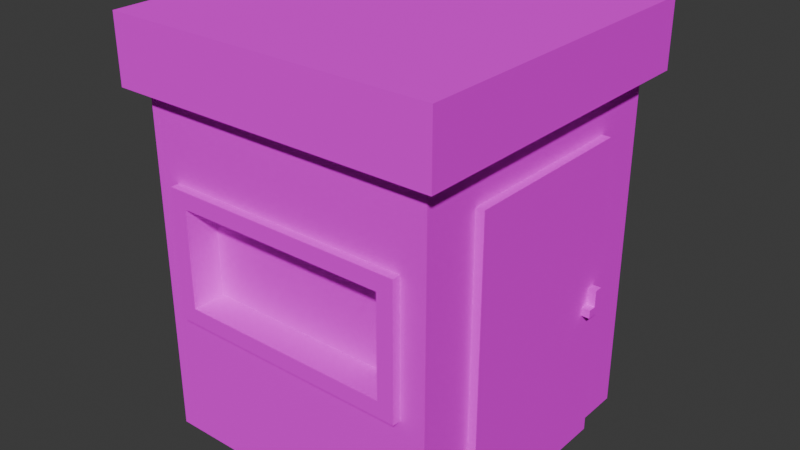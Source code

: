 # Source: kibidka.blend  (saved by Blender 4.0.36; exported with 4.5.12 LTS)
import bpy
from mathutils import Matrix  # noqa: F401  (used for matrix-valued properties, if any)

bpy.ops.wm.read_factory_settings(use_empty=True)
scene = bpy.context.scene
scene.name = 'Scene'

# ---- collections
col_collection = bpy.data.collections.new('Collection'); scene.collection.children.link(col_collection)

# ---- images (referenced by path relative to the original .blend; pixels are not part of the script)
import os
ASSET_DIR = os.environ.get("B2B_ASSET_DIR", "")  # directory of the original .blend (textures are referenced by path, not embedded)
HERE = os.path.dirname(os.path.abspath(__file__))  # packed textures are extracted next to this script under _unpacked/

def load_image(name, relpath, width, height, colorspace="sRGB"):
    """Load a texture the original file referenced (path relative to the .blend, or extracted next to this script)."""
    p = next((c for c in (os.path.join(HERE, relpath), os.path.join(ASSET_DIR, relpath)) if relpath and os.path.exists(c)), "")
    if p:
        img = bpy.data.images.load(p, check_existing=True)
        img.name = name
    else:  # same state as the original file: an image datablock whose file is absent (Cycles renders it pink)
        img = bpy.data.images.new(name, width, height)
        img.source = "FILE"
        img.filepath = "//" + (relpath or name)
    img.colorspace_settings.name = colorspace
    return img
img_kibidkaandbarrier_2_png = load_image('KibidkaAndBarrier-2.png', 'KibidkaAndBarrier-2.png', 1024, 1024, 'sRGB')

# ---- materials (node trees are filled in below, after node groups)
mat_palette = bpy.data.materials.new('palette')
mat_palette.use_transparent_shadow = False
mat_palette.diffuse_color = (1.0, 1.0, 1.0, 1.0)
mat_palette.roughness = 1.0

# ---- material node trees
mat_palette.use_nodes = True; mat_palette.node_tree.nodes.clear()
_N = mat_palette.node_tree.nodes; _L = mat_palette.node_tree.links
n0 = _N.new('ShaderNodeBsdfPrincipled'); n0.name = 'Principled BSDF'; n0.location = (0, 300)
n0.inputs[2].default_value = 1.0
n0.inputs[3].default_value = 1.45
n0.inputs[13].default_value = 0.0
n1 = _N.new('ShaderNodeOutputMaterial'); n1.name = 'Material Output'; n1.location = (280, 300)
n2 = _N.new('ShaderNodeTexImage'); n2.name = 'Image Texture'; n2.location = (-480, 300)
n2.image = img_kibidkaandbarrier_2_png
_L.new(n2.outputs[0], n0.inputs[0])
_L.new(n0.outputs[0], n1.inputs[0])
n1.is_active_output = True

# ---- world
world_world = bpy.data.worlds.new('World'); scene.world = world_world
world_world.use_nodes = True; world_world.node_tree.nodes.clear()
_N = world_world.node_tree.nodes; _L = world_world.node_tree.links
n0 = _N.new('ShaderNodeOutputWorld'); n0.name = 'World Output'; n0.location = (300, 300)
n1 = _N.new('ShaderNodeBackground'); n1.name = 'Background'; n1.location = (10, 300)
n1.inputs[0].default_value = (0.05088, 0.05088, 0.05088, 1.0)
_L.new(n1.outputs[0], n0.inputs[0])
n0.is_active_output = True
world_world.color = (0.05088, 0.05088, 0.05088)
world_world.use_sun_shadow = False
world_world.sun_shadow_jitter_overblur = 0.0

# ---- meshes
me_untitled = bpy.data.meshes.new('Untitled')
me_untitled.from_pydata([(-2.743, 5.0, 2.243), (-2.643, 1.8, -1.057), (-2.543, 1.776e-15, -1.557), (-2.543, 0.3, 1.743), (-2.543, 0.3, -1.257), (-2.543, 1.6, -1.257), (-2.543, 3.2, -1.257), (-2.243, 1.6, 2.143), (-2.243, 1.6, -1.657), (-2.243, 3.0, 1.543), (-2.243, 3.0, -1.057), (-2.243, 3.2, -1.557), (0.5571, 1.8, 1.743), (0.5571, 3.0, 2.143), (-2.043, 1.8, -1.657), (-2.043, 3.0, -1.257), (0.7571, 1.6, -1.557), (1.057, 0.3, 1.743), (1.057, 0.3, 1.343), (1.057, 0.3, -1.257), (1.057, 4.2, 2.043), (1.157, 1.776e-15, 1.343), (1.157, 0.2, 0.9429), (1.157, 0.2, -0.4571), (1.157, 0.3, 0.8429), (1.157, 0.3, -0.3571), (1.157, 0.4, 0.6429), (1.157, 0.4, -0.1571), (1.157, 0.5, 0.5429), (1.157, 0.5, -0.05714), (1.157, 1.8, 0.5429), (1.157, 1.8, -0.05714), (1.157, 1.8, -0.5571), (1.157, 1.9, 0.5429), (1.157, 1.9, -0.05714), (1.157, 2.0, -0.6571), (1.157, 3.1, 0.5429), (1.157, 3.1, -0.05714), (1.157, 3.2, 0.6429), (1.157, 3.2, -0.1571), (1.157, 3.4, 0.8429), (1.157, 3.4, -0.3571), (1.157, 3.5, 0.9429), (1.157, 3.5, -0.4571), (1.157, 3.7, -0.8571), (1.257, 1.7, -0.7571), (1.257, 1.8, -0.6571), (1.257, 5.0, -1.757), (-2.743, 4.2, 2.243), (1.257, 4.2, 2.243), (1.257, 5.0, 2.243), (-2.243, 3.2, 2.143), (-2.043, 1.8, 2.143), (-2.043, 3.0, 2.143), (0.7571, 1.6, 2.143), (0.7571, 3.2, 2.143), (-2.543, 4.2, 2.043), (-2.243, 0.3, 2.043), (-2.243, 4.2, 2.043), (0.7571, 0.3, 2.043), (0.7571, 1.6, 2.043), (0.7571, 4.2, 2.043), (1.057, 1.776e-15, 2.043), (-2.643, 3.2, 1.743), (-2.043, 3.0, 1.743), (1.057, 1.776e-15, 1.343), (1.157, 3.7, 1.343), (1.257, 1.8, -0.5571), (-2.643, 3.0, -1.057), (-2.243, 1.8, -1.057), (-2.643, 3.0, 1.543), (-2.243, 1.8, 1.543), (1.257, 2.0, -0.7571), (1.057, 1.776e-15, -0.8571), (1.057, 0.3, -0.8571), (1.057, 3.7, -0.8571), (0.5571, 1.8, -1.257), (-2.243, 0.3, -1.557), (-2.243, 4.2, -1.557), (0.7571, 0.3, -1.557), (0.7571, 3.2, -1.557), (1.057, 1.776e-15, -1.557), (1.057, 4.2, -1.557), (-2.243, 3.2, -1.657), (-2.043, 3.0, -1.657), (1.257, 4.2, -1.757), (-2.543, 1.776e-15, 2.043), (-2.443, 1.776e-15, 1.943), (0.9571, 1.776e-15, 1.943), (0.9571, 1.776e-15, 1.343), (0.9571, 1.776e-15, -0.8571), (1.157, 1.776e-15, -0.8571), (-2.443, 1.776e-15, -1.457), (0.9571, 1.776e-15, -1.457), (-2.243, 1.6, 2.043), (-2.643, 1.6, 1.743), (-2.543, 1.6, 1.743), (-2.643, 1.6, -1.257), (-2.243, 1.6, -1.557), (0.7571, 1.6, -1.657), (1.157, 1.7, -0.5571), (1.257, 1.7, -0.5571), (1.157, 1.7, -0.7571), (0.5571, 3.0, 1.743), (0.5571, 3.0, -1.257), (0.5571, 3.0, -1.657), (-2.543, 4.2, 1.743), (1.057, 4.2, 1.743), (-2.543, 4.2, -1.257), (1.057, 4.2, -1.257), (-2.543, 4.2, -1.557), (0.7571, 4.2, -1.557), (-2.743, 4.2, -1.757), (0.5571, 1.8, 2.143), (-2.043, 1.8, 1.743), (-2.643, 1.8, 1.543), (1.157, 1.8, -0.6571), (-2.043, 1.8, -1.257), (0.5571, 1.8, -1.657), (1.257, 2.0, -0.6571), (1.157, 2.0, -0.7571), (-2.243, 3.2, 2.043), (0.7571, 3.2, 2.043), (-2.543, 3.2, 1.743), (-2.643, 3.2, -1.257), (0.7571, 3.2, -1.657), (1.057, 3.7, 1.343), (-2.743, 5.0, -1.757)], [], [(0, 112, 48), (127, 112, 0), (115, 97, 95), (1, 97, 115), (70, 115, 95), (68, 97, 1), (63, 70, 95), (63, 68, 70), (124, 97, 68), (124, 68, 63), (3, 2, 86), (4, 2, 3), (96, 3, 86), (96, 4, 3), (5, 2, 4), (5, 4, 96), (123, 96, 86), (6, 2, 5), (56, 123, 86), (106, 6, 123), (106, 123, 56), (108, 2, 6), (108, 6, 106), (110, 2, 108), (9, 69, 71), (10, 69, 9), (51, 94, 7), (121, 94, 51), (11, 8, 98), (83, 8, 11), (13, 12, 113), (103, 12, 13), (104, 118, 76), (105, 118, 104), (52, 114, 53), (53, 114, 64), (117, 14, 15), (15, 14, 84), (54, 60, 55), (55, 60, 122), (16, 99, 80), (80, 99, 125), (62, 65, 17), (17, 65, 18), (73, 81, 74), (74, 81, 19), (17, 18, 126), (74, 19, 75), (62, 17, 20), (126, 75, 107), (20, 17, 107), (17, 126, 107), (19, 81, 109), (107, 75, 109), (75, 19, 109), (109, 81, 82), (21, 91, 22), (22, 91, 23), (22, 23, 24), (24, 23, 25), (24, 25, 26), (26, 25, 27), (26, 27, 28), (28, 27, 29), (23, 91, 100), (100, 91, 102), (26, 28, 30), (28, 29, 30), (29, 27, 31), (30, 29, 31), (23, 100, 32), (26, 30, 33), (30, 31, 33), (31, 27, 34), (33, 31, 34), (32, 116, 35), (102, 91, 120), (26, 33, 36), (33, 34, 36), (34, 27, 37), (36, 34, 37), (26, 36, 38), (24, 26, 38), (36, 37, 38), (37, 27, 39), (38, 37, 39), (27, 25, 39), (24, 38, 40), (22, 24, 40), (38, 39, 40), (39, 25, 41), (40, 39, 41), (25, 23, 41), (21, 22, 42), (22, 40, 42), (40, 41, 42), (41, 23, 43), (42, 41, 43), (32, 35, 43), (23, 32, 43), (35, 120, 43), (21, 42, 66), (42, 43, 66), (43, 120, 44), (66, 43, 44), (120, 91, 44), (101, 45, 67), (67, 45, 46), (46, 45, 119), (119, 45, 72), (49, 85, 50), (50, 85, 47), (49, 0, 48), (50, 0, 49), (52, 51, 7), (53, 51, 52), (113, 52, 7), (13, 51, 53), (54, 113, 7), (54, 13, 113), (55, 51, 13), (55, 13, 54), (57, 56, 86), (94, 56, 57), (121, 56, 94), (58, 56, 121), (59, 57, 86), (59, 94, 57), (60, 94, 59), (122, 58, 121), (61, 58, 122), (62, 60, 59), (62, 59, 86), (62, 61, 122), (62, 122, 60), (20, 61, 62), (96, 63, 95), (123, 63, 96), (12, 64, 114), (103, 64, 12), (21, 18, 65), (21, 126, 18), (66, 126, 21), (101, 32, 100), (67, 32, 101), (46, 35, 116), (119, 35, 46), (69, 68, 1), (10, 68, 69), (115, 70, 71), (71, 70, 9), (102, 120, 45), (45, 120, 72), (73, 74, 91), (74, 75, 91), (91, 75, 44), (97, 124, 5), (5, 124, 6), (117, 15, 76), (76, 15, 104), (2, 110, 77), (77, 110, 98), (98, 110, 11), (11, 110, 78), (2, 77, 79), (77, 98, 79), (79, 98, 16), (11, 78, 80), (80, 78, 111), (79, 16, 81), (2, 79, 81), (80, 111, 81), (16, 80, 81), (81, 111, 82), (8, 83, 14), (14, 83, 84), (8, 14, 118), (84, 83, 105), (8, 118, 99), (118, 105, 99), (105, 83, 125), (99, 105, 125), (112, 127, 85), (85, 127, 47), (87, 62, 86), (88, 62, 87), (89, 88, 87), (89, 62, 88), (65, 62, 89), (90, 89, 87), (90, 21, 65), (90, 65, 89), (73, 21, 90), (91, 21, 73), (92, 87, 86), (92, 90, 87), (93, 73, 90), (93, 90, 92), (2, 92, 86), (2, 93, 92), (81, 73, 93), (81, 93, 2), (94, 54, 7), (60, 54, 94), (97, 96, 95), (5, 96, 97), (8, 16, 98), (99, 16, 8), (102, 101, 100), (45, 101, 102), (64, 13, 53), (103, 13, 64), (68, 9, 70), (10, 9, 68), (84, 104, 15), (105, 104, 84), (56, 49, 48), (58, 49, 56), (61, 49, 58), (20, 49, 61), (106, 56, 48), (107, 49, 20), (108, 106, 48), (109, 49, 107), (110, 108, 48), (82, 49, 109), (112, 111, 78), (112, 82, 111), (112, 110, 48), (112, 78, 110), (85, 49, 82), (85, 82, 112), (52, 113, 114), (114, 113, 12), (32, 67, 116), (116, 67, 46), (115, 71, 1), (1, 71, 69), (117, 76, 14), (14, 76, 118), (35, 119, 120), (120, 119, 72), (51, 55, 121), (121, 55, 122), (63, 123, 124), (124, 123, 6), (11, 80, 83), (83, 80, 125), (126, 66, 75), (75, 66, 44), (0, 50, 127), (127, 50, 47)])
_uv = me_untitled.uv_layers.new(name='UVMap')
_uv.uv.foreach_set('vector', [0.6621, 0.5, 0.6621, 0.5, 0.6621, 0.5, 0.6621, 0.5, 0.6621, 0.5, 0.6621, 0.5, 0.373, 0.5, 0.373, 0.5, 0.373, 0.5, 0.373, 0.5, 0.373, 0.5, 0.373, 0.5, 0.373, 0.5, 0.373, 0.5, 0.373, 0.5, 0.373, 0.5, 0.373, 0.5, 0.373, 0.5, 0.373, 0.5, 0.373, 0.5, 0.373, 0.5, 0.373, 0.5, 0.373, 0.5, 0.373, 0.5, 0.373, 0.5, 0.373, 0.5, 0.373, 0.5, 0.373, 0.5, 0.373, 0.5, 0.373, 0.5, 0.3691, 0.5, 0.3691, 0.5, 0.3691, 0.5, 0.3691, 0.5, 0.3691, 0.5, 0.3691, 0.5, 0.3691, 0.5, 0.3691, 0.5, 0.3691, 0.5, 0.373, 0.5, 0.373, 0.5, 0.373, 0.5, 0.3691, 0.5, 0.3691, 0.5, 0.3691, 0.5, 0.373, 0.5, 0.373, 0.5, 0.373, 0.5, 0.3691, 0.5, 0.3691, 0.5, 0.3691, 0.5, 0.3691, 0.5, 0.3691, 0.5, 0.3691, 0.5, 0.3691, 0.5, 0.3691, 0.5, 0.3691, 0.5, 0.373, 0.5, 0.373, 0.5, 0.373, 0.5, 0.3691, 0.5, 0.3691, 0.5, 0.3691, 0.5, 0.3691, 0.5, 0.3691, 0.5, 0.3691, 0.5, 0.373, 0.5, 0.373, 0.5, 0.373, 0.5, 0.3691, 0.5, 0.3691, 0.5, 0.3691, 0.5, 0.1426, 0.5, 0.1426, 0.5, 0.1426, 0.5, 0.1426, 0.5, 0.1426, 0.5, 0.1426, 0.5, 0.373, 0.5, 0.373, 0.5, 0.373, 0.5, 0.373, 0.5, 0.373, 0.5, 0.373, 0.5, 0.373, 0.5, 0.373, 0.5, 0.373, 0.5, 0.373, 0.5, 0.373, 0.5, 0.373, 0.5, 0.373, 0.5, 0.373, 0.5, 0.373, 0.5, 0.373, 0.5, 0.373, 0.5, 0.373, 0.5, 0.373, 0.5, 0.373, 0.5, 0.373, 0.5, 0.373, 0.5, 0.373, 0.5, 0.373, 0.5, 0.373, 0.5, 0.373, 0.5, 0.373, 0.5, 0.373, 0.5, 0.373, 0.5, 0.373, 0.5, 0.373, 0.5, 0.373, 0.5, 0.373, 0.5, 0.373, 0.5, 0.373, 0.5, 0.373, 0.5, 0.373, 0.5, 0.373, 0.5, 0.373, 0.5, 0.373, 0.5, 0.373, 0.5, 0.373, 0.5, 0.373, 0.5, 0.373, 0.5, 0.373, 0.5, 0.373, 0.5, 0.373, 0.5, 0.373, 0.5, 0.3691, 0.5, 0.3691, 0.5, 0.3691, 0.5, 0.3691, 0.5, 0.3691, 0.5, 0.3691, 0.5, 0.3691, 0.5, 0.3691, 0.5, 0.3691, 0.5, 0.3691, 0.5, 0.3691, 0.5, 0.3691, 0.5, 0.373, 0.5, 0.373, 0.5, 0.373, 0.5, 0.373, 0.5, 0.373, 0.5, 0.373, 0.5, 0.3691, 0.5, 0.3691, 0.5, 0.3691, 0.5, 0.373, 0.5, 0.373, 0.5, 0.373, 0.5, 0.3691, 0.5, 0.3691, 0.5, 0.3691, 0.5, 0.373, 0.5, 0.373, 0.5, 0.373, 0.5, 0.3691, 0.5, 0.3691, 0.5, 0.3691, 0.5, 0.373, 0.5, 0.373, 0.5, 0.373, 0.5, 0.373, 0.5, 0.373, 0.5, 0.373, 0.5, 0.3691, 0.5, 0.3691, 0.5, 0.3691, 0.5, 0.5371, 0.5, 0.5371, 0.5, 0.5371, 0.5, 0.5371, 0.5, 0.5371, 0.5, 0.5371, 0.5, 0.2012, 0.5, 0.2012, 0.5, 0.2012, 0.5, 0.2012, 0.5, 0.2012, 0.5, 0.2012, 0.5, 0.5371, 0.5, 0.5371, 0.5, 0.5371, 0.5, 0.5371, 0.5, 0.5371, 0.5, 0.5371, 0.5, 0.2012, 0.5, 0.2012, 0.5, 0.2012, 0.5, 0.2012, 0.5, 0.2012, 0.5, 0.2012, 0.5, 0.5371, 0.5, 0.5371, 0.5, 0.5371, 0.5, 0.5371, 0.5, 0.5371, 0.5, 0.5371, 0.5, 0.2012, 0.5, 0.2012, 0.5, 0.2012, 0.5, 0.5371, 0.5, 0.5371, 0.5, 0.5371, 0.5, 0.2012, 0.5, 0.2012, 0.5, 0.2012, 0.5, 0.5371, 0.5, 0.5371, 0.5, 0.5371, 0.5, 0.5371, 0.5, 0.5371, 0.5, 0.5371, 0.5, 0.2012, 0.5, 0.2012, 0.5, 0.2012, 0.5, 0.2012, 0.5, 0.2012, 0.5, 0.2012, 0.5, 0.2012, 0.5, 0.2012, 0.5, 0.2012, 0.5, 0.2012, 0.5, 0.2012, 0.5, 0.2012, 0.5, 0.5371, 0.5, 0.5371, 0.5, 0.5371, 0.5, 0.5371, 0.5, 0.5371, 0.5, 0.5371, 0.5, 0.2012, 0.5, 0.2012, 0.5, 0.2012, 0.5, 0.5371, 0.5, 0.5371, 0.5, 0.5371, 0.5, 0.2012, 0.5, 0.2012, 0.5, 0.2012, 0.5, 0.5371, 0.5, 0.5371, 0.5, 0.5371, 0.5, 0.2012, 0.5, 0.2012, 0.5, 0.2012, 0.5, 0.5371, 0.5, 0.5371, 0.5, 0.5371, 0.5, 0.2012, 0.5, 0.2012, 0.5, 0.2012, 0.5, 0.2012, 0.5, 0.2012, 0.5, 0.2012, 0.5, 0.2012, 0.5, 0.2012, 0.5, 0.2012, 0.5, 0.5371, 0.5, 0.5371, 0.5, 0.5371, 0.5, 0.5371, 0.5, 0.5371, 0.5, 0.5371, 0.5, 0.2012, 0.5, 0.2012, 0.5, 0.2012, 0.5, 0.5371, 0.5, 0.5371, 0.5, 0.5371, 0.5, 0.5371, 0.5, 0.5371, 0.5, 0.5371, 0.5, 0.5371, 0.5, 0.5371, 0.5, 0.5371, 0.5, 0.2012, 0.5, 0.2012, 0.5, 0.2012, 0.5, 0.5371, 0.5, 0.5371, 0.5, 0.5371, 0.5, 0.2012, 0.5, 0.2012, 0.5, 0.2012, 0.5, 0.2012, 0.5, 0.2012, 0.5, 0.2012, 0.5, 0.2012, 0.5, 0.2012, 0.5, 0.2012, 0.5, 0.2012, 0.5, 0.2012, 0.5, 0.2012, 0.5, 0.5371, 0.5, 0.5371, 0.5, 0.5371, 0.5, 0.5371, 0.5, 0.5371, 0.5, 0.5371, 0.5, 0.5371, 0.5, 0.5371, 0.5, 0.5371, 0.5, 0.5371, 0.5, 0.5371, 0.5, 0.5371, 0.5, 0.5371, 0.5, 0.5371, 0.5, 0.5371, 0.5, 0.5371, 0.5, 0.5371, 0.5, 0.5371, 0.5, 0.5371, 0.5, 0.5371, 0.5, 0.5371, 0.5, 0.5371, 0.5, 0.5371, 0.5, 0.5371, 0.5, 0.2012, 0.5, 0.2012, 0.5, 0.2012, 0.5, 0.2012, 0.5, 0.2012, 0.5, 0.2012, 0.5, 0.2012, 0.5, 0.2012, 0.5, 0.2012, 0.5, 0.2012, 0.5, 0.2012, 0.5, 0.2012, 0.5, 0.6621, 0.5, 0.6621, 0.5, 0.6621, 0.5, 0.6621, 0.5, 0.6621, 0.5, 0.6621, 0.5, 0.6621, 0.5, 0.6621, 0.5, 0.6621, 0.5, 0.6621, 0.5, 0.6621, 0.5, 0.6621, 0.5, 0.373, 0.5, 0.373, 0.5, 0.373, 0.5, 0.373, 0.5, 0.373, 0.5, 0.373, 0.5, 0.373, 0.5, 0.373, 0.5, 0.373, 0.5, 0.373, 0.5, 0.373, 0.5, 0.373, 0.5, 0.373, 0.5, 0.373, 0.5, 0.373, 0.5, 0.373, 0.5, 0.373, 0.5, 0.373, 0.5, 0.373, 0.5, 0.373, 0.5, 0.373, 0.5, 0.373, 0.5, 0.373, 0.5, 0.373, 0.5, 0.3691, 0.5, 0.3691, 0.5, 0.3691, 0.5, 0.3691, 0.5, 0.3691, 0.5, 0.3691, 0.5, 0.3691, 0.5, 0.3691, 0.5, 0.3691, 0.5, 0.3691, 0.5, 0.3691, 0.5, 0.3691, 0.5, 0.3691, 0.5, 0.3691, 0.5, 0.3691, 0.5, 0.373, 0.5, 0.373, 0.5, 0.373, 0.5, 0.373, 0.5, 0.373, 0.5, 0.373, 0.5, 0.373, 0.5, 0.373, 0.5, 0.373, 0.5, 0.373, 0.5, 0.373, 0.5, 0.373, 0.5, 0.3691, 0.5, 0.3691, 0.5, 0.3691, 0.5, 0.3691, 0.5, 0.3691, 0.5, 0.3691, 0.5, 0.3691, 0.5, 0.3691, 0.5, 0.3691, 0.5, 0.3691, 0.5, 0.3691, 0.5, 0.3691, 0.5, 0.3691, 0.5, 0.3691, 0.5, 0.3691, 0.5, 0.373, 0.5, 0.373, 0.5, 0.373, 0.5, 0.373, 0.5, 0.373, 0.5, 0.373, 0.5, 0.1426, 0.5, 0.1426, 0.5, 0.1426, 0.5, 0.1426, 0.5, 0.1426, 0.5, 0.1426, 0.5, 0.5371, 0.5, 0.5371, 0.5, 0.5371, 0.5, 0.5371, 0.5, 0.5371, 0.5, 0.5371, 0.5, 0.5371, 0.5, 0.5371, 0.5, 0.5371, 0.5, 0.2012, 0.5, 0.2012, 0.5, 0.2012, 0.5, 0.2012, 0.5, 0.2012, 0.5, 0.2012, 0.5, 0.2012, 0.5, 0.2012, 0.5, 0.2012, 0.5, 0.2012, 0.5, 0.2012, 0.5, 0.2012, 0.5, 0.373, 0.5, 0.373, 0.5, 0.373, 0.5, 0.373, 0.5, 0.373, 0.5, 0.373, 0.5, 0.373, 0.5, 0.373, 0.5, 0.373, 0.5, 0.373, 0.5, 0.373, 0.5, 0.373, 0.5, 0.2012, 0.5, 0.2012, 0.5, 0.2012, 0.5, 0.2012, 0.5, 0.2012, 0.5, 0.2012, 0.5, 0.5371, 0.5, 0.5371, 0.5, 0.5371, 0.5, 0.5371, 0.5, 0.5371, 0.5, 0.5371, 0.5, 0.5371, 0.5, 0.5371, 0.5, 0.5371, 0.5, 0.373, 0.5, 0.373, 0.5, 0.373, 0.5, 0.373, 0.5, 0.373, 0.5, 0.373, 0.5, 0.1426, 0.5, 0.1426, 0.5, 0.1426, 0.5, 0.1426, 0.5, 0.1426, 0.5, 0.1426, 0.5, 0.3691, 0.5, 0.3691, 0.5, 0.3691, 0.5, 0.3691, 0.5, 0.3691, 0.5, 0.3691, 0.5, 0.3691, 0.5, 0.3691, 0.5, 0.3691, 0.5, 0.3691, 0.5, 0.3691, 0.5, 0.3691, 0.5, 0.3691, 0.5, 0.3691, 0.5, 0.3691, 0.5, 0.373, 0.5, 0.373, 0.5, 0.373, 0.5, 0.373, 0.5, 0.373, 0.5, 0.373, 0.5, 0.373, 0.5, 0.373, 0.5, 0.373, 0.5, 0.373, 0.5, 0.373, 0.5, 0.373, 0.5, 0.3691, 0.5, 0.3691, 0.5, 0.3691, 0.5, 0.3691, 0.5, 0.3691, 0.5, 0.3691, 0.5, 0.3691, 0.5, 0.3691, 0.5, 0.3691, 0.5, 0.3691, 0.5, 0.3691, 0.5, 0.3691, 0.5, 0.3691, 0.5, 0.3691, 0.5, 0.3691, 0.5, 0.373, 0.5, 0.373, 0.5, 0.373, 0.5, 0.373, 0.5, 0.373, 0.5, 0.373, 0.5, 0.373, 0.5, 0.373, 0.5, 0.373, 0.5, 0.373, 0.5, 0.373, 0.5, 0.373, 0.5, 0.373, 0.5, 0.373, 0.5, 0.373, 0.5, 0.373, 0.5, 0.373, 0.5, 0.373, 0.5, 0.373, 0.5, 0.373, 0.5, 0.373, 0.5, 0.373, 0.5, 0.373, 0.5, 0.373, 0.5, 0.6621, 0.5, 0.6621, 0.5, 0.6621, 0.5, 0.6621, 0.5, 0.6621, 0.5, 0.6621, 0.5, 0.3691, 0.5, 0.3691, 0.5, 0.3691, 0.5, 0.3691, 0.5, 0.3691, 0.5, 0.3691, 0.5, 0.373, 0.5, 0.373, 0.5, 0.373, 0.5, 0.3691, 0.5, 0.3691, 0.5, 0.3691, 0.5, 0.3691, 0.5, 0.3691, 0.5, 0.3691, 0.5, 0.373, 0.5, 0.373, 0.5, 0.373, 0.5, 0.5371, 0.5, 0.5371, 0.5, 0.5371, 0.5, 0.5371, 0.5, 0.5371, 0.5, 0.5371, 0.5, 0.5371, 0.5, 0.5371, 0.5, 0.5371, 0.5, 0.5371, 0.5, 0.5371, 0.5, 0.5371, 0.5, 0.3691, 0.5, 0.3691, 0.5, 0.3691, 0.5, 0.373, 0.5, 0.373, 0.5, 0.373, 0.5, 0.3691, 0.5, 0.3691, 0.5, 0.3691, 0.5, 0.373, 0.5, 0.373, 0.5, 0.373, 0.5, 0.3691, 0.5, 0.3691, 0.5, 0.3691, 0.5, 0.3691, 0.5, 0.3691, 0.5, 0.3691, 0.5, 0.3691, 0.5, 0.3691, 0.5, 0.3691, 0.5, 0.3691, 0.5, 0.3691, 0.5, 0.3691, 0.5, 0.373, 0.5, 0.373, 0.5, 0.373, 0.5, 0.373, 0.5, 0.373, 0.5, 0.373, 0.5, 0.373, 0.5, 0.373, 0.5, 0.373, 0.5, 0.373, 0.5, 0.373, 0.5, 0.373, 0.5, 0.373, 0.5, 0.373, 0.5, 0.373, 0.5, 0.373, 0.5, 0.373, 0.5, 0.373, 0.5, 0.2012, 0.5, 0.2012, 0.5, 0.2012, 0.5, 0.2012, 0.5, 0.2012, 0.5, 0.2012, 0.5, 0.373, 0.5, 0.373, 0.5, 0.373, 0.5, 0.373, 0.5, 0.373, 0.5, 0.373, 0.5, 0.373, 0.5, 0.373, 0.5, 0.373, 0.5, 0.373, 0.5, 0.373, 0.5, 0.373, 0.5, 0.373, 0.5, 0.373, 0.5, 0.373, 0.5, 0.373, 0.5, 0.373, 0.5, 0.373, 0.5, 0.6621, 0.5, 0.6621, 0.5, 0.6621, 0.5, 0.6621, 0.5, 0.6621, 0.5, 0.6621, 0.5, 0.6621, 0.5, 0.6621, 0.5, 0.6621, 0.5, 0.6621, 0.5, 0.6621, 0.5, 0.6621, 0.5, 0.6621, 0.5, 0.6621, 0.5, 0.6621, 0.5, 0.6621, 0.5, 0.6621, 0.5, 0.6621, 0.5, 0.6621, 0.5, 0.6621, 0.5, 0.6621, 0.5, 0.6621, 0.5, 0.6621, 0.5, 0.6621, 0.5, 0.6621, 0.5, 0.6621, 0.5, 0.6621, 0.5, 0.6621, 0.5, 0.6621, 0.5, 0.6621, 0.5, 0.6621, 0.5, 0.6621, 0.5, 0.6621, 0.5, 0.6621, 0.5, 0.6621, 0.5, 0.6621, 0.5, 0.6621, 0.5, 0.6621, 0.5, 0.6621, 0.5, 0.6621, 0.5, 0.6621, 0.5, 0.6621, 0.5, 0.6621, 0.5, 0.6621, 0.5, 0.6621, 0.5, 0.6621, 0.5, 0.6621, 0.5, 0.6621, 0.5, 0.373, 0.5, 0.373, 0.5, 0.373, 0.5, 0.373, 0.5, 0.373, 0.5, 0.373, 0.5, 0.2012, 0.5, 0.2012, 0.5, 0.2012, 0.5, 0.2012, 0.5, 0.2012, 0.5, 0.2012, 0.5, 0.373, 0.5, 0.373, 0.5, 0.373, 0.5, 0.373, 0.5, 0.373, 0.5, 0.373, 0.5, 0.373, 0.5, 0.373, 0.5, 0.373, 0.5, 0.373, 0.5, 0.373, 0.5, 0.373, 0.5, 0.2012, 0.5, 0.2012, 0.5, 0.2012, 0.5, 0.2012, 0.5, 0.2012, 0.5, 0.2012, 0.5, 0.373, 0.5, 0.373, 0.5, 0.373, 0.5, 0.373, 0.5, 0.373, 0.5, 0.373, 0.5, 0.373, 0.5, 0.373, 0.5, 0.373, 0.5, 0.373, 0.5, 0.373, 0.5, 0.373, 0.5, 0.373, 0.5, 0.373, 0.5, 0.373, 0.5, 0.373, 0.5, 0.373, 0.5, 0.373, 0.5, 0.5371, 0.5, 0.5371, 0.5, 0.5371, 0.5, 0.5371, 0.5, 0.5371, 0.5, 0.5371, 0.5, 0.6621, 0.5, 0.6621, 0.5, 0.6621, 0.5, 0.6621, 0.5, 0.6621, 0.5, 0.6621, 0.5])
me_untitled.materials.append(mat_palette)
me_untitled.update()
me_untitled.normals_split_custom_set([tuple(v) for v in zip(*[iter([-1.0, 0.0, 0.0, -1.0, 0.0, 0.0, -1.0, 0.0, 0.0, -1.0, 0.0, 0.0, -1.0, 0.0, 0.0, -1.0, 0.0, 0.0, -1.0, 0.0, 0.0, -1.0, 0.0, 0.0, -1.0, 0.0, 0.0, -1.0, -1.834e-06, 0.0, -1.0, -1.834e-06, 0.0, -1.0, -1.834e-06, 0.0, -1.0, 0.0, 0.0, -1.0, 0.0, 0.0, -1.0, 0.0, 0.0, -1.0, 0.0, 0.0, -1.0, 0.0, 0.0, -1.0, 0.0, 0.0, -1.0, 0.0, 0.0, -1.0, 0.0, 0.0, -1.0, 0.0, 0.0, -1.0, 1.834e-06, 0.0, -1.0, 1.834e-06, 0.0, -1.0, 1.834e-06, 0.0, -1.0, 0.0, 0.0, -1.0, 0.0, 0.0, -1.0, 0.0, 0.0, -1.0, 0.0, 0.0, -1.0, 0.0, 0.0, -1.0, 0.0, 0.0, -1.0, 1.766e-06, 0.0, -1.0, 1.766e-06, 0.0, -1.0, 1.766e-06, 0.0, -1.0, 0.0, 0.0, -1.0, 0.0, 0.0, -1.0, 0.0, 0.0, -1.0, 0.0, 0.0, -1.0, 0.0, 0.0, -1.0, 0.0, 0.0, -1.0, 0.0, 0.0, -1.0, 0.0, 0.0, -1.0, 0.0, 0.0, -1.0, 0.0, 0.0, -1.0, 0.0, 0.0, -1.0, 0.0, 0.0, -1.0, 0.0, 0.0, -1.0, 0.0, 0.0, -1.0, 0.0, 0.0, -1.0, 0.0, 0.0, -1.0, 0.0, 0.0, -1.0, 0.0, 0.0, -1.0, 0.0, 0.0, -1.0, 0.0, 0.0, -1.0, 0.0, 0.0, -1.0, 0.0, 0.0, -1.0, 0.0, 0.0, -1.0, 0.0, 0.0, -1.0, 0.0, 0.0, -1.0, 0.0, 0.0, -1.0, 0.0, 0.0, -1.0, 0.0, 0.0, -1.0, 0.0, 0.0, -1.0, 0.0, 0.0, -1.0, 0.0, 0.0, -1.0, 0.0, 0.0, -1.0, 0.0, 0.0, -1.0, 0.0, 0.0, -1.0, 0.0, 0.0, -1.0, 0.0, 0.0, -1.0, 0.0, 0.0, -1.0, 0.0, 0.0, -1.0, 0.0, 0.0, -1.0, 0.0, 0.0, -1.0, 0.0, 0.0, -1.0, 0.0, 0.0, -1.0, 0.0, 0.0, -1.0, 0.0, 0.0, -1.0, 0.0, 0.0, -1.0, 0.0, 0.0, -1.0, 0.0, 0.0, -1.0, 0.0, 0.0, -1.0, 0.0, 0.0, -1.0, 0.0, 0.0, -1.0, 0.0, 0.0, -1.0, 0.0, 0.0, -1.0, 0.0, 0.0, -1.0, 0.0, 0.0, -1.0, 0.0, 0.0, -1.0, 0.0, 0.0, -1.0, 0.0, 0.0, -1.0, 0.0, 0.0, -1.0, 0.0, 0.0, -1.0, 0.0, 0.0, -1.0, 0.0, 0.0, -1.0, 0.0, 0.0, -1.0, 0.0, 0.0, -1.0, 0.0, 0.0, -1.0, 0.0, 0.0, -1.0, 0.0, 0.0, -1.0, 0.0, 0.0, -1.0, 0.0, 0.0, -1.0, 0.0, 0.0, 1.0, 0.0, 0.0, 1.0, 0.0, 0.0, 1.0, 0.0, 0.0, 1.0, 0.0, 0.0, 1.0, 0.0, 0.0, 1.0, 0.0, 0.0, 1.0, 0.0, 0.0, 1.0, 0.0, 0.0, 1.0, 0.0, 0.0, 1.0, 0.0, 0.0, 1.0, 0.0, 0.0, 1.0, 0.0, 0.0, 1.0, 0.0, 0.0, 1.0, 0.0, 0.0, 1.0, 0.0, 0.0, 1.0, 0.0, 0.0, 1.0, 0.0, 0.0, 1.0, 0.0, 0.0, 1.0, 0.0, 0.0, 1.0, 0.0, 0.0, 1.0, 0.0, 0.0, 1.0, 0.0, 0.0, 1.0, 0.0, 0.0, 1.0, 0.0, 0.0, 1.0, 2.838e-07, 0.0, 1.0, 2.838e-07, 0.0, 1.0, 2.838e-07, 0.0, 1.0, 0.0, 0.0, 1.0, 0.0, 0.0, 1.0, 0.0, 0.0, 1.0, 0.0, 0.0, 1.0, 0.0, 0.0, 1.0, 0.0, 0.0, 1.0, 4.967e-07, 0.0, 1.0, 4.967e-07, 0.0, 1.0, 4.967e-07, 0.0, 1.0, 0.0, 0.0, 1.0, 0.0, 0.0, 1.0, 0.0, 0.0, 1.0, 0.0, 0.0, 1.0, 0.0, 0.0, 1.0, 0.0, 0.0, 1.0, 0.0, 0.0, 1.0, 0.0, 0.0, 1.0, 0.0, 0.0, 1.0, -4.335e-07, 0.0, 1.0, -4.335e-07, 0.0, 1.0, -4.335e-07, 0.0, 1.0, 0.0, 0.0, 1.0, 0.0, 0.0, 1.0, 0.0, 0.0, 1.0, 0.0, 0.0, 1.0, 0.0, 0.0, 1.0, 0.0, 0.0, 1.0, 0.0, 0.0, 1.0, 0.0, 0.0, 1.0, 0.0, 0.0, 1.0, 1.987e-07, 0.0, 1.0, 1.987e-07, 0.0, 1.0, 1.987e-07, 0.0, 1.0, 0.0, 0.0, 1.0, 0.0, 0.0, 1.0, 0.0, 0.0, 1.0, 0.0, 0.0, 1.0, 0.0, 0.0, 1.0, 0.0, 0.0, 1.0, 1.084e-06, 0.0, 1.0, 1.084e-06, 0.0, 1.0, 1.084e-06, 0.0, 1.0, -8.515e-07, 0.0, 1.0, -8.515e-07, 0.0, 1.0, -8.515e-07, 0.0, 1.0, 0.0, 0.0, 1.0, 0.0, 0.0, 1.0, 0.0, 0.0, 1.0, -1.242e-07, 0.0, 1.0, -1.242e-07, 0.0, 1.0, -1.242e-07, 0.0, 1.0, 0.0, 0.0, 1.0, 0.0, 0.0, 1.0, 0.0, 0.0, 1.0, -2.98e-06, 0.0, 1.0, -2.98e-06, 0.0, 1.0, -2.98e-06, 0.0, 1.0, 0.0, 0.0, 1.0, 0.0, 0.0, 1.0, 0.0, 0.0, 1.0, 2.732e-06, 0.0, 1.0, 2.732e-06, 0.0, 1.0, 2.732e-06, 0.0, 1.0, 9.614e-08, 0.0, 1.0, 9.614e-08, 0.0, 1.0, 9.614e-08, 0.0, 1.0, 0.0, 0.0, 1.0, 0.0, 0.0, 1.0, 0.0, 0.0, 1.0, 0.0, 0.0, 1.0, 0.0, 0.0, 1.0, 0.0, 0.0, 1.0, 0.0, 0.0, 1.0, 0.0, 0.0, 1.0, 0.0, 0.0, 1.0, 0.0, 0.0, 1.0, 0.0, 0.0, 1.0, 0.0, 0.0, 1.0, 0.0, 0.0, 1.0, 0.0, 0.0, 1.0, 0.0, 0.0, 1.0, 0.0, 0.0, 1.0, 0.0, 0.0, 1.0, 0.0, 0.0, 1.0, 0.0, 0.0, 1.0, 0.0, 0.0, 1.0, 0.0, 0.0, 1.0, 0.0, 0.0, 1.0, 0.0, 0.0, 1.0, 0.0, 0.0, 1.0, 0.0, 0.0, 1.0, 0.0, 0.0, 1.0, 0.0, 0.0, 1.0, 0.0, 0.0, 1.0, 0.0, 0.0, 1.0, 0.0, 0.0, 1.0, 0.0, 0.0, 1.0, 0.0, 0.0, 1.0, 0.0, 0.0, 1.0, 0.0, 0.0, 1.0, 0.0, 0.0, 1.0, 0.0, 0.0, 1.0, 0.0, 0.0, 1.0, 0.0, 0.0, 1.0, 0.0, 0.0, 1.0, 0.0, 0.0, 1.0, 0.0, 0.0, 1.0, 0.0, 0.0, 1.0, 0.0, 0.0, 1.0, 0.0, 0.0, 1.0, 0.0, 0.0, 1.0, 0.0, 0.0, 1.0, 0.0, 0.0, 1.0, 0.0, 0.0, 1.0, 0.0, 0.0, 1.0, 0.0, 0.0, 1.0, 0.0, 0.0, 1.0, 0.0, 0.0, 1.0, 0.0, 0.0, 1.0, 0.0, 0.0, 1.0, -1.987e-06, 0.0, 1.0, -1.987e-06, 0.0, 1.0, -1.987e-06, 0.0, 1.0, 0.0, 0.0, 1.0, 0.0, 0.0, 1.0, 0.0, 0.0, 1.0, -5.588e-07, 0.0, 1.0, -5.588e-07, 0.0, 1.0, -5.588e-07, 0.0, 1.0, 0.0, 0.0, 1.0, 0.0, 0.0, 1.0, 0.0, 0.0, 1.0, 0.0, 0.0, 1.0, 0.0, 0.0, 1.0, 0.0, 0.0, 1.0, 0.0, 0.0, 1.0, 0.0, 0.0, 1.0, 0.0, 0.0, 1.0, 1.49e-06, 0.0, 1.0, 1.49e-06, 0.0, 1.0, 1.49e-06, 0.0, 1.0, 0.0, 0.0, 1.0, 0.0, 0.0, 1.0, 0.0, 0.0, 1.0, 0.0, 0.0, 1.0, 0.0, 0.0, 1.0, 0.0, 0.0, 1.0, 0.0, 0.0, 1.0, 0.0, 0.0, 1.0, 0.0, 0.0, 1.0, 0.0, 0.0, 1.0, 0.0, 0.0, 1.0, 0.0, 0.0, 1.0, 0.0, 0.0, 1.0, 0.0, 0.0, 1.0, 0.0, 0.0, 1.0, 0.0, 0.0, 1.0, 0.0, 0.0, 1.0, 0.0, 0.0, 1.0, 0.0, 0.0, 1.0, 0.0, 0.0, 1.0, 0.0, 0.0, 1.0, 1.064e-07, 0.0, 1.0, 1.064e-07, 0.0, 1.0, 1.064e-07, 0.0, 1.0, 1.569e-07, 0.0, 1.0, 1.569e-07, 0.0, 1.0, 1.569e-07, 0.0, 1.0, 0.0, 0.0, 1.0, 0.0, 0.0, 1.0, 0.0, 0.0, 1.0, 0.0, 0.0, 1.0, 0.0, 0.0, 1.0, 0.0, 0.0, 1.0, 0.0, 0.0, 1.0, 0.0, 0.0, 1.0, 0.0, 0.0, 1.0, 0.0, 0.0, 1.0, 0.0, 0.0, 1.0, 0.0, 0.0, 1.0, -4.516e-08, 0.0, 1.0, -4.516e-08, 0.0, 1.0, -4.516e-08, 0.0, 1.0, -1.084e-06, 0.0, 1.0, -1.084e-06, 0.0, 1.0, -1.084e-06, 0.0, 1.0, 0.0, 0.0, 1.0, 0.0, 0.0, 1.0, 0.0, 0.0, 1.0, 0.0, 0.0, 1.0, 0.0, 0.0, 1.0, 0.0, 0.0, 1.0, 2.98e-06, 0.0, 1.0, 2.98e-06, 0.0, 1.0, 2.98e-06, 0.0, 1.0, 0.0, 0.0, 1.0, 0.0, 0.0, 1.0, 0.0, 0.0, 1.0, 0.0, 0.0, 1.0, 0.0, 0.0, 1.0, 0.0, 0.0, 1.0, 0.0, 0.0, 1.0, 0.0, 0.0, 1.0, 0.0, 0.0, 1.0, 0.0, 0.0, 1.0, 0.0, 0.0, 1.0, 0.0, 0.0, 0.0, 0.0, 1.0, 0.0, 0.0, 1.0, 0.0, 0.0, 1.0, 0.0, 0.0, 1.0, 0.0, 0.0, 1.0, 0.0, 0.0, 1.0, 1.49e-06, 0.0, 1.0, 1.49e-06, 0.0, 1.0, 1.49e-06, 0.0, 1.0, 0.0, 0.0, 1.0, 0.0, 0.0, 1.0, 0.0, 0.0, 1.0, 0.0, 0.0, 1.0, 0.0, 0.0, 1.0, 0.0, 0.0, 1.0, 0.0, 0.0, 1.0, 0.0, 0.0, 1.0, 0.0, 0.0, 1.0, 0.0, 0.0, 1.0, 0.0, 0.0, 1.0, 0.0, 0.0, 1.0, 0.0, 0.0, 1.0, 0.0, 0.0, 1.0, 0.0, 0.0, 1.0, 0.0, 0.0, 1.0, 0.0, 0.0, 1.0, 0.0, 0.0, 1.0, -1.49e-06, 0.0, 1.0, -1.49e-06, 0.0, 1.0, -1.49e-06, 0.0, 1.0, 0.0, 0.0, 1.0, 0.0, 0.0, 1.0, 0.0, 0.0, 1.0, -2.445e-06, 0.0, 1.0, -2.445e-06, 0.0, 1.0, -2.445e-06, 0.0, 1.0, 1.987e-06, 0.0, 1.0, 1.987e-06, 0.0, 1.0, 1.987e-06, 0.0, 1.0, 0.0, 0.0, 1.0, 0.0, 0.0, 1.0, 0.0, 0.0, 1.0, 0.0, 0.0, 1.0, 0.0, 0.0, 1.0, 0.0, 0.0, 1.0, 0.0, 0.0, 1.0, 0.0, 0.0, 1.0, 0.0, 0.0, 1.0, 0.0, 0.0, 1.0, 0.0, 0.0, 1.0, 0.0, 0.0, 1.0, 0.0, 0.0, 1.0, 0.0, 0.0, 1.0, 0.0, 0.0, 1.0, 0.0, 0.0, 1.0, 0.0, 0.0, 1.0, 0.0, 0.0, 1.0, -1.223e-06, 0.0, 1.0, -1.223e-06, 0.0, 1.0, -1.223e-06, 0.0, 1.0, 0.0, 0.0, 1.0, 0.0, 0.0, 1.0, 0.0, 0.0, 1.0, 0.0, 0.0, 1.0, 0.0, 0.0, 1.0, 0.0, 0.0, 1.0, 0.0, 0.0, 1.0, 0.0, 0.0, 1.0, 0.0, 0.0, 1.0, 0.0, 0.0, 1.0, 0.0, 0.0, 1.0, 0.0, 0.0, 1.0, 0.0, 0.0, 1.0, 0.0, 0.0, 1.0, 0.0, 0.0, 1.0, 0.0, 0.0, 1.0, 0.0, 0.0, 1.0, 0.0, 0.0, 1.0, 0.0, 0.0, 1.0, 0.0, 0.0, 1.0, 0.0, 0.0, 1.0, 0.0, 0.0, 1.0, 0.0, 0.0, 1.0, 0.0, 0.0, 1.0, 0.0, 0.0, 1.0, 0.0, 0.0, 1.0, 0.0, 0.0, 1.0, 2.805e-06, 0.0, 1.0, 2.805e-06, 0.0, 1.0, 2.805e-06, 0.0, 1.0, 0.0, 0.0, 1.0, 0.0, 0.0, 1.0, 0.0, 0.0, 1.0, 0.0, 0.0, 1.0, 0.0, 0.0, 1.0, 0.0, 0.0, 1.0, 0.0, 0.0, 1.0, 0.0, 0.0, 1.0, 0.0, 0.0, 1.0, 0.0, 0.0, 1.0, 0.0, 0.0, 1.0, 0.0, 0.0, 1.0, 0.0, 0.0, 1.0, 0.0, 0.0, 1.0, 0.0, 0.0, 1.0, 0.0, 0.0, 1.0, 0.0, 0.0, 1.0, 0.0, 0.0, 1.0, 0.0, 0.0, 1.0, 0.0, 0.0, 1.0, 0.0, 0.0, 1.0, 0.0, 0.0, -1.0, 0.0, 0.0, -1.0, 0.0, 0.0, -1.0, 0.0, 0.0, -1.0, 0.0, 0.0, -1.0, 0.0, 0.0, -1.0, 0.0, 0.0, -1.0, 0.0, 0.0, -1.0, 0.0, 0.0, -1.0, 0.0, 0.0, -1.0, 0.0, 0.0, -1.0, 0.0, 0.0, -1.0, 0.0, 0.0, -1.0, 0.0, 0.0, -1.0, 0.0, 0.0, -1.0, 0.0, 0.0, -1.0, 0.0, 0.0, -1.0, 0.0, 0.0, -1.0, 0.0, 0.0, -1.0, 0.0, 0.0, -1.0, 0.0, 0.0, -1.0, 0.0, 0.0, -1.0, 0.0, 0.0, -1.0, 0.0, 0.0, -1.0, 0.0, 0.0, -1.0, 0.0, 0.0, -1.0, 0.0, 0.0, -1.0, 0.0, 0.0, -1.0, 0.0, 0.0, -1.0, 0.0, 0.0, -1.0, 0.0, 0.0, -1.0, 0.0, 0.0, -1.0, 0.0, 0.0, -1.0, -7.569e-07, 0.0, -1.0, -7.569e-07, 0.0, -1.0, -7.569e-07, 0.0, -1.0, -2.445e-06, 0.0, -1.0, -2.445e-06, 0.0, -1.0, -2.445e-06, 0.0, -1.0, 1.49e-06, 0.0, -1.0, 1.49e-06, 0.0, -1.0, 1.49e-06, 0.0, -1.0, 0.0, 0.0, -1.0, 0.0, 0.0, -1.0, 0.0, 0.0, -1.0, 0.0, 0.0, -1.0, 0.0, 0.0, -1.0, 0.0, 0.0, -1.0, 0.0, 0.0, -1.0, 0.0, 0.0, -1.0, 0.0, 0.0, -1.0, 0.0, 0.0, -1.0, 0.0, 0.0, -1.0, 0.0, 0.0, -1.0, 0.0, 0.0, -1.0, 0.0, 0.0, -1.0, 0.0, 0.0, -1.0, 0.0, 0.0, -1.0, 0.0, 0.0, -1.0, 0.0, 0.0, -1.0, 0.0, 0.0, -1.0, 0.0, 0.0, -1.0, 0.0, 0.0, -1.0, 0.0, 0.0, -1.0, 0.0, 0.0, -1.0, 0.0, 0.0, -1.0, 0.0, 0.0, -1.0, 0.0, 0.0, -1.0, 0.0, 0.0, -1.0, 0.0, 0.0, -1.0, 0.0, 0.0, -1.0, 0.0, 0.0, -1.0, 0.0, 0.0, -1.0, 0.0, 0.0, -1.0, 0.0, 0.0, -1.0, 0.0, 0.0, -1.0, 0.0, 0.0, -1.0, 0.0, 0.0, -1.0, 0.0, 0.0, -1.0, 0.0, 0.0, -1.0, 0.0, 0.0, -1.0, 0.0, 0.0, -1.0, 0.0, 0.0, -1.0, 0.0, 0.0, -1.0, 0.0, 0.0, -1.0, 0.0, 0.0, -1.0, 0.0, 0.0, -1.0, 0.0, 0.0, -1.0, 0.0, 0.0, -1.0, 0.0, 0.0, -1.0, 0.0, 0.0, -1.0, 0.0, 0.0, -1.0, 0.0, 0.0, -1.0, 0.0, 0.0, -1.0, 0.0, 0.0, -1.0, 0.0, 0.0, -1.0, -7.451e-07, 0.0, -1.0, -7.451e-07, 0.0, -1.0, -7.451e-07, 0.0, -1.0, 0.0, 0.0, -1.0, 0.0, 0.0, -1.0, 0.0, 0.0, -1.0, 0.0, 0.0, -1.0, 0.0, 0.0, -1.0, 0.0, 0.0, -1.0, 0.0, -1.0, 0.0, 0.0, -1.0, 0.0, 0.0, -1.0, 0.0, 0.0, -1.0, 0.0, 0.0, -1.0, 0.0, 0.0, -1.0, 0.0, 0.0, -1.0, 0.0, 0.0, -1.0, 0.0, 0.0, -1.0, 0.0, 0.0, -1.0, 0.0, 0.0, -1.0, 0.0, 0.0, -1.0, 0.0, 0.0, -1.0, 0.0, 0.0, -1.0, 0.0, 0.0, -1.0, 0.0, 0.0, -1.0, 0.0, 0.0, -1.0, 0.0, 0.0, -1.0, 0.0, 0.0, -1.0, 0.0, 0.0, -1.0, 0.0, 0.0, -1.0, 0.0, 0.0, -1.0, 0.0, 0.0, -1.0, 0.0, 0.0, -1.0, 0.0, 0.0, -1.0, 0.0, 0.0, -1.0, 0.0, 0.0, -1.0, 0.0, 0.0, -1.0, 0.0, 0.0, -1.0, 0.0, 0.0, -1.0, 0.0, 0.0, -1.0, 0.0, 0.0, -1.0, 0.0, 0.0, -1.0, 0.0, 0.0, -1.0, 0.0, 0.0, -1.0, 0.0, 0.0, -1.0, 0.0, 0.0, -1.0, 0.0, 0.0, -1.0, 0.0, 0.0, -1.0, 0.0, 0.0, -1.0, 0.0, 0.0, -1.0, 0.0, 0.0, -1.0, 0.0, 0.0, -1.0, 0.0, 0.0, -1.0, 0.0, 0.0, -1.0, 0.0, 0.0, -1.0, 0.0, 0.0, -1.0, 0.0, 0.0, -1.0, 0.0, 0.0, -1.0, 0.0, 0.0, -1.0, 0.0, 0.0, -1.0, 0.0, 0.0, -1.0, 0.0, 0.0, -1.0, 0.0, 0.0, -1.0, 0.0, 0.0, -1.0, 0.0, 0.0, -1.0, 0.0, 0.0, -1.0, 0.0, 0.0, -1.0, 0.0, 0.0, -1.0, 0.0, 0.0, -1.0, 0.0, 0.0, -1.0, 0.0, 0.0, -1.0, 0.0, 0.0, -1.0, 0.0, 0.0, -1.0, 0.0, 0.0, -1.0, 0.0, 0.0, -1.0, 0.0, 0.0, -1.0, 0.0, 0.0, -1.0, 0.0, 0.0, -1.0, 0.0, 0.0, -1.0, 0.0, 0.0, -1.0, 0.0, 0.0, -1.0, 0.0, 0.0, -1.0, 0.0, 0.0, -1.0, 0.0, 0.0, -1.0, 0.0, 0.0, -1.0, 0.0, 0.0, -1.0, 0.0, 0.0, -1.0, 0.0, 0.0, -1.0, 0.0, 0.0, -1.0, 0.0, 0.0, -1.0, 0.0, 0.0, -1.0, 0.0, 0.0, -1.0, 0.0, 0.0, -1.0, 0.0, 0.0, -1.0, 0.0, 0.0, -1.0, 0.0, 0.0, -1.0, 0.0, 0.0, -1.0, 0.0, 0.0, -1.0, 0.0, 0.0, -1.0, 0.0, 0.0, -1.0, 0.0, 0.0, -1.0, 0.0, 0.0, -1.0, 0.0, 0.0, -1.0, 0.0, 0.0, -1.0, 0.0, 0.0, -1.0, 0.0, 0.0, -1.0, 0.0, 0.0, -1.0, 0.0, 0.0, -1.0, 0.0, 0.0, -1.0, -3.179e-05, 0.0, -1.0, -3.179e-05, 0.0, -1.0, -3.179e-05, 0.0, -1.0, 3.179e-06, 0.0, -1.0, 3.179e-06, 0.0, -1.0, 3.179e-06, 0.0, -1.0, 0.0, 0.0, -1.0, 0.0, 0.0, -1.0, 0.0, 0.0, -1.0, 0.0, 0.0, -1.0, 0.0, 0.0, -1.0, 0.0, 0.0, -1.0, 0.0, 0.0, -1.0, 0.0, 0.0, -1.0, 0.0, 0.0, -1.0, 0.0, 0.0, -1.0, 0.0, 0.0, -1.0, 0.0, 0.0, -1.0, 0.0, 0.0, -1.0, 0.0, 0.0, -1.0, 0.0, 0.0, -1.0, 0.0, 0.0, -1.0, 0.0, 0.0, -1.0, 0.0, 0.0, -1.0, 0.0, 0.0, -1.0, 0.0, 0.0, -1.0, 0.0, 0.0, -1.0, -3.179e-06, 0.0, -1.0, -3.179e-06, 0.0, -1.0, -3.179e-06, 0.0, -1.0, 1.192e-05, 0.0, -1.0, 1.192e-05, 0.0, -1.0, 1.192e-05, 0.0, -1.0, 0.0, 0.0, -1.0, 0.0, 0.0, -1.0, 0.0, 0.0, -1.0, 0.0, 0.0, -1.0, 0.0, 0.0, -1.0, 0.0, 0.0, -1.0, 0.0, 0.0, -1.0, 0.0, 0.0, -1.0, 0.0, 0.0, -1.0, 0.0, 0.0, -1.0, 0.0, 0.0, -1.0, 0.0, 0.0, 1.0, 0.0, 0.0, 1.0, 0.0, 0.0, 1.0, 0.0, 0.0, 1.0, 0.0, 0.0, 1.0, 0.0, 0.0, 1.0, 0.0, 0.0, 1.0, 0.0, 0.0, 1.0, 0.0, 0.0, 1.0, 0.0, 0.0, 1.0, 0.0, 0.0, 1.0, 0.0, 0.0, 1.0, 0.0, 0.0, 1.0, 0.0, 0.0, 1.0, 0.0, 0.0, 1.0, 0.0, 0.0, 1.0, 0.0, 0.0, 1.0, 0.0, 0.0, 1.0, 0.0, 0.0, 1.0, 0.0, 0.0, 1.0, 0.0, 0.0, 1.0, 0.0, 0.0, 1.0, 0.0, 0.0, 1.0, 0.0, 0.0, 1.0, 0.0, 0.0, 1.0, 0.0, 0.0, 1.0, 0.0, 0.0, 1.0, 0.0, 0.0, 1.0, 0.0, 0.0, 1.0, 0.0, 0.0, 1.0, 0.0, 0.0, 1.0, 0.0, 0.0, 1.0, 0.0, 0.0, 1.0, 0.0, 0.0, 1.0, 0.0, 0.0, 1.0, 0.0, 0.0, 1.0, 0.0, 0.0, 1.0, 0.0, 0.0, 1.0, 0.0, 0.0, 1.0, 0.0, 0.0, 1.0, 0.0, 0.0, 1.0, 0.0, 0.0, 1.0, 0.0, 0.0, 1.0, 0.0, 0.0, 1.0, 0.0, 0.0, 1.0, 0.0, 0.0, 1.0, 0.0, 0.0, 1.0, 0.0, 0.0, 1.0, 0.0, 0.0, 1.0, 0.0, 0.0, 1.0, 0.0, 0.0, 1.0, 0.0, 0.0, 1.0, 0.0, 0.0, 1.0, 0.0, 0.0, 1.0, 0.0, 0.0, 1.0, 0.0, 0.0, 1.0, 0.0, 0.0, 1.0, 0.0, 0.0, 1.0, 0.0, 0.0, 1.0, 0.0, 0.0, 1.0, 0.0])] * 3)])

# ---- objects
ob_untitled = bpy.data.objects.new('Untitled', me_untitled)

# ---- transforms, parenting, visibility, modifiers, constraints
ob_untitled.location = (0.0, 0.0, 0.0)
ob_untitled.rotation_euler = (1.571, -0.0, 0.0)

# ---- collection membership
col_collection.objects.link(ob_untitled)

# ---- scene / render settings (as saved in the file)
scene.frame_start = 1; scene.frame_end = 250; scene.frame_set(1)
scene.render.engine = 'BLENDER_EEVEE_NEXT'
scene.cycles.sampling_pattern = 'TABULATED_SOBOL'
bpy.context.view_layer.update()

# ---- added for rendering (the .blend has no active camera and no usable light): camera, sun
cam_auto = bpy.data.cameras.new('AutoCamera')
cam_auto.lens = 50.0
cam_auto.sensor_width = 36.0
cam_auto.clip_end = 1000.0
ob_auto_camera = bpy.data.objects.new('AutoCamera', cam_auto)
scene.collection.objects.link(ob_auto_camera)
ob_auto_camera.location = (6.24244, -8.62521, 8.08823)
ob_auto_camera.rotation_euler = (1.09748, -7.21219e-08, 0.694738)
scene.camera = ob_auto_camera
light_auto_sun = bpy.data.lights.new('AutoSun', 'SUN')
light_auto_sun.energy = 3.0
light_auto_sun.angle = 0.0523599
ob_auto_sun = bpy.data.objects.new('AutoSun', light_auto_sun)
scene.collection.objects.link(ob_auto_sun)
ob_auto_sun.rotation_euler = (0.872665, 0.174533, 0.523599)
bpy.context.view_layer.update()
